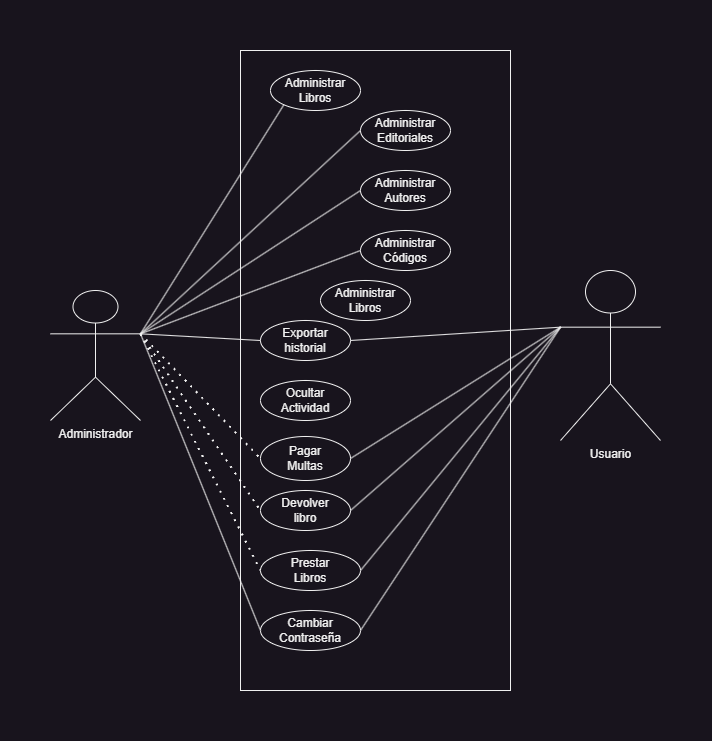

The diagram above was exported from draw.io. Its source (the exported page's mxGraphModel, read from the mxfile embedded in the PNG):
<mxGraphModel dx="1956" dy="2351" grid="1" gridSize="10" guides="1" tooltips="1" connect="1" arrows="1" fold="1" page="1" pageScale="1" pageWidth="827" pageHeight="1169" math="0" shadow="0">
  <root>
    <mxCell id="0" />
    <mxCell id="1" parent="0" />
    <mxCell id="g10_mfLRYtIOkj55ZRet-1" value="Administrador" style="shape=umlActor;verticalLabelPosition=bottom;verticalAlign=top;html=1;outlineConnect=0;" vertex="1" parent="1">
      <mxGeometry x="60" y="-780" width="90" height="130" as="geometry" />
    </mxCell>
    <mxCell id="g10_mfLRYtIOkj55ZRet-2" value="Usuario" style="shape=umlActor;verticalLabelPosition=bottom;verticalAlign=top;html=1;outlineConnect=0;" vertex="1" parent="1">
      <mxGeometry x="570" y="-800" width="100" height="170" as="geometry" />
    </mxCell>
    <mxCell id="g10_mfLRYtIOkj55ZRet-3" value="" style="whiteSpace=wrap;html=1;" vertex="1" parent="1">
      <mxGeometry x="250" y="-1020" width="270" height="640" as="geometry" />
    </mxCell>
    <mxCell id="g10_mfLRYtIOkj55ZRet-11" value="Administrar &lt;br&gt;Libros" style="ellipse;whiteSpace=wrap;html=1;" vertex="1" parent="1">
      <mxGeometry x="280" y="-1000" width="90" height="40" as="geometry" />
    </mxCell>
    <mxCell id="g10_mfLRYtIOkj55ZRet-18" value="Administrar &lt;br&gt;Autores" style="ellipse;whiteSpace=wrap;html=1;" vertex="1" parent="1">
      <mxGeometry x="370" y="-900" width="90" height="40" as="geometry" />
    </mxCell>
    <mxCell id="g10_mfLRYtIOkj55ZRet-19" value="Administrar &lt;br&gt;Editoriales" style="ellipse;whiteSpace=wrap;html=1;" vertex="1" parent="1">
      <mxGeometry x="370" y="-960" width="90" height="40" as="geometry" />
    </mxCell>
    <mxCell id="g10_mfLRYtIOkj55ZRet-20" value="Administrar &lt;br&gt;Códigos" style="ellipse;whiteSpace=wrap;html=1;" vertex="1" parent="1">
      <mxGeometry x="370" y="-840" width="90" height="40" as="geometry" />
    </mxCell>
    <mxCell id="g10_mfLRYtIOkj55ZRet-21" value="Administrar &lt;br&gt;Libros" style="ellipse;whiteSpace=wrap;html=1;" vertex="1" parent="1">
      <mxGeometry x="330" y="-790" width="90" height="40" as="geometry" />
    </mxCell>
    <mxCell id="g10_mfLRYtIOkj55ZRet-22" value="Devolver &lt;br&gt;libro" style="ellipse;whiteSpace=wrap;html=1;" vertex="1" parent="1">
      <mxGeometry x="270" y="-580" width="90" height="40" as="geometry" />
    </mxCell>
    <mxCell id="g10_mfLRYtIOkj55ZRet-23" value="Prestar&lt;br&gt;Libros" style="ellipse;whiteSpace=wrap;html=1;" vertex="1" parent="1">
      <mxGeometry x="270" y="-520" width="100" height="40" as="geometry" />
    </mxCell>
    <mxCell id="g10_mfLRYtIOkj55ZRet-24" value="Pagar &lt;br&gt;Multas" style="ellipse;whiteSpace=wrap;html=1;" vertex="1" parent="1">
      <mxGeometry x="270" y="-634" width="90" height="44" as="geometry" />
    </mxCell>
    <mxCell id="g10_mfLRYtIOkj55ZRet-25" value="Exportar &lt;br&gt;historial" style="ellipse;whiteSpace=wrap;html=1;" vertex="1" parent="1">
      <mxGeometry x="270" y="-750" width="90" height="40" as="geometry" />
    </mxCell>
    <mxCell id="g10_mfLRYtIOkj55ZRet-27" value="Ocultar&lt;br&gt;Actividad" style="ellipse;whiteSpace=wrap;html=1;" vertex="1" parent="1">
      <mxGeometry x="270" y="-690" width="90" height="40" as="geometry" />
    </mxCell>
    <mxCell id="g10_mfLRYtIOkj55ZRet-29" value="Cambiar Contraseña" style="ellipse;whiteSpace=wrap;html=1;" vertex="1" parent="1">
      <mxGeometry x="270" y="-460" width="100" height="40" as="geometry" />
    </mxCell>
    <mxCell id="g10_mfLRYtIOkj55ZRet-30" value="" style="endArrow=none;html=1;rounded=0;exitX=1;exitY=0.3333333333333333;exitDx=0;exitDy=0;exitPerimeter=0;entryX=0;entryY=1;entryDx=0;entryDy=0;" edge="1" parent="1" source="g10_mfLRYtIOkj55ZRet-1" target="g10_mfLRYtIOkj55ZRet-11">
      <mxGeometry width="50" height="50" relative="1" as="geometry">
        <mxPoint x="130" y="-840" as="sourcePoint" />
        <mxPoint x="180" y="-890" as="targetPoint" />
      </mxGeometry>
    </mxCell>
    <mxCell id="g10_mfLRYtIOkj55ZRet-31" value="" style="endArrow=none;html=1;rounded=0;exitX=1;exitY=0.3333333333333333;exitDx=0;exitDy=0;exitPerimeter=0;entryX=0;entryY=0.5;entryDx=0;entryDy=0;" edge="1" parent="1" source="g10_mfLRYtIOkj55ZRet-1" target="g10_mfLRYtIOkj55ZRet-19">
      <mxGeometry width="50" height="50" relative="1" as="geometry">
        <mxPoint x="160" y="-727" as="sourcePoint" />
        <mxPoint x="305" y="-947" as="targetPoint" />
      </mxGeometry>
    </mxCell>
    <mxCell id="g10_mfLRYtIOkj55ZRet-32" value="" style="endArrow=none;html=1;rounded=0;exitX=1;exitY=0.3333333333333333;exitDx=0;exitDy=0;exitPerimeter=0;entryX=0;entryY=0.5;entryDx=0;entryDy=0;" edge="1" parent="1" source="g10_mfLRYtIOkj55ZRet-1" target="g10_mfLRYtIOkj55ZRet-18">
      <mxGeometry width="50" height="50" relative="1" as="geometry">
        <mxPoint x="170" y="-717" as="sourcePoint" />
        <mxPoint x="315" y="-937" as="targetPoint" />
      </mxGeometry>
    </mxCell>
    <mxCell id="g10_mfLRYtIOkj55ZRet-33" value="" style="endArrow=none;html=1;rounded=0;exitX=1;exitY=0.3333333333333333;exitDx=0;exitDy=0;exitPerimeter=0;entryX=0;entryY=0.5;entryDx=0;entryDy=0;" edge="1" parent="1" source="g10_mfLRYtIOkj55ZRet-1" target="g10_mfLRYtIOkj55ZRet-20">
      <mxGeometry width="50" height="50" relative="1" as="geometry">
        <mxPoint x="180" y="-707" as="sourcePoint" />
        <mxPoint x="325" y="-927" as="targetPoint" />
      </mxGeometry>
    </mxCell>
    <mxCell id="g10_mfLRYtIOkj55ZRet-34" value="" style="endArrow=none;dashed=1;html=1;dashPattern=1 3;strokeWidth=2;rounded=0;exitX=1;exitY=0.3333333333333333;exitDx=0;exitDy=0;exitPerimeter=0;entryX=0;entryY=0.5;entryDx=0;entryDy=0;" edge="1" parent="1" source="g10_mfLRYtIOkj55ZRet-1" target="g10_mfLRYtIOkj55ZRet-24">
      <mxGeometry width="50" height="50" relative="1" as="geometry">
        <mxPoint x="170" y="-670" as="sourcePoint" />
        <mxPoint x="220" y="-720" as="targetPoint" />
      </mxGeometry>
    </mxCell>
    <mxCell id="g10_mfLRYtIOkj55ZRet-35" value="" style="endArrow=none;dashed=1;html=1;dashPattern=1 3;strokeWidth=2;rounded=0;exitX=1;exitY=0.3333333333333333;exitDx=0;exitDy=0;exitPerimeter=0;entryX=0;entryY=0.5;entryDx=0;entryDy=0;" edge="1" parent="1" source="g10_mfLRYtIOkj55ZRet-1" target="g10_mfLRYtIOkj55ZRet-22">
      <mxGeometry width="50" height="50" relative="1" as="geometry">
        <mxPoint x="160" y="-727" as="sourcePoint" />
        <mxPoint x="280" y="-599" as="targetPoint" />
      </mxGeometry>
    </mxCell>
    <mxCell id="g10_mfLRYtIOkj55ZRet-36" value="" style="endArrow=none;dashed=1;html=1;dashPattern=1 3;strokeWidth=2;rounded=0;exitX=1;exitY=0.3333333333333333;exitDx=0;exitDy=0;exitPerimeter=0;entryX=0;entryY=0.5;entryDx=0;entryDy=0;" edge="1" parent="1" source="g10_mfLRYtIOkj55ZRet-1" target="g10_mfLRYtIOkj55ZRet-23">
      <mxGeometry width="50" height="50" relative="1" as="geometry">
        <mxPoint x="170" y="-717" as="sourcePoint" />
        <mxPoint x="290" y="-589" as="targetPoint" />
      </mxGeometry>
    </mxCell>
    <mxCell id="g10_mfLRYtIOkj55ZRet-37" value="" style="endArrow=none;html=1;rounded=0;exitX=1;exitY=0.3333333333333333;exitDx=0;exitDy=0;exitPerimeter=0;entryX=0;entryY=0.5;entryDx=0;entryDy=0;" edge="1" parent="1" source="g10_mfLRYtIOkj55ZRet-1" target="g10_mfLRYtIOkj55ZRet-25">
      <mxGeometry width="50" height="50" relative="1" as="geometry">
        <mxPoint x="160" y="-690" as="sourcePoint" />
        <mxPoint x="210" y="-740" as="targetPoint" />
      </mxGeometry>
    </mxCell>
    <mxCell id="g10_mfLRYtIOkj55ZRet-38" value="" style="endArrow=none;html=1;rounded=0;exitX=1;exitY=0.3333333333333333;exitDx=0;exitDy=0;exitPerimeter=0;entryX=0;entryY=0.5;entryDx=0;entryDy=0;" edge="1" parent="1" source="g10_mfLRYtIOkj55ZRet-1" target="g10_mfLRYtIOkj55ZRet-29">
      <mxGeometry width="50" height="50" relative="1" as="geometry">
        <mxPoint x="160" y="-727" as="sourcePoint" />
        <mxPoint x="280" y="-720" as="targetPoint" />
      </mxGeometry>
    </mxCell>
    <mxCell id="g10_mfLRYtIOkj55ZRet-39" value="" style="endArrow=none;html=1;rounded=0;entryX=0;entryY=0.3333333333333333;entryDx=0;entryDy=0;entryPerimeter=0;exitX=1;exitY=0.5;exitDx=0;exitDy=0;" edge="1" parent="1" source="g10_mfLRYtIOkj55ZRet-25" target="g10_mfLRYtIOkj55ZRet-2">
      <mxGeometry width="50" height="50" relative="1" as="geometry">
        <mxPoint x="490" y="-670" as="sourcePoint" />
        <mxPoint x="540" y="-720" as="targetPoint" />
      </mxGeometry>
    </mxCell>
    <mxCell id="g10_mfLRYtIOkj55ZRet-40" value="" style="endArrow=none;html=1;rounded=0;entryX=0;entryY=0.3333333333333333;entryDx=0;entryDy=0;entryPerimeter=0;exitX=1;exitY=0.5;exitDx=0;exitDy=0;" edge="1" parent="1" source="g10_mfLRYtIOkj55ZRet-22" target="g10_mfLRYtIOkj55ZRet-2">
      <mxGeometry width="50" height="50" relative="1" as="geometry">
        <mxPoint x="370" y="-720" as="sourcePoint" />
        <mxPoint x="580" y="-733" as="targetPoint" />
      </mxGeometry>
    </mxCell>
    <mxCell id="g10_mfLRYtIOkj55ZRet-41" value="" style="endArrow=none;html=1;rounded=0;entryX=0;entryY=0.3333333333333333;entryDx=0;entryDy=0;entryPerimeter=0;exitX=1;exitY=0.5;exitDx=0;exitDy=0;" edge="1" parent="1" source="g10_mfLRYtIOkj55ZRet-24" target="g10_mfLRYtIOkj55ZRet-2">
      <mxGeometry width="50" height="50" relative="1" as="geometry">
        <mxPoint x="370" y="-720" as="sourcePoint" />
        <mxPoint x="580" y="-733" as="targetPoint" />
      </mxGeometry>
    </mxCell>
    <mxCell id="g10_mfLRYtIOkj55ZRet-42" value="" style="endArrow=none;html=1;rounded=0;entryX=0;entryY=0.3333333333333333;entryDx=0;entryDy=0;entryPerimeter=0;exitX=1;exitY=0.5;exitDx=0;exitDy=0;" edge="1" parent="1" source="g10_mfLRYtIOkj55ZRet-23" target="g10_mfLRYtIOkj55ZRet-2">
      <mxGeometry width="50" height="50" relative="1" as="geometry">
        <mxPoint x="380" y="-710" as="sourcePoint" />
        <mxPoint x="590" y="-723" as="targetPoint" />
      </mxGeometry>
    </mxCell>
    <mxCell id="g10_mfLRYtIOkj55ZRet-43" value="" style="endArrow=none;html=1;rounded=0;exitX=1;exitY=0.5;exitDx=0;exitDy=0;entryX=0;entryY=0.3333333333333333;entryDx=0;entryDy=0;entryPerimeter=0;" edge="1" parent="1" source="g10_mfLRYtIOkj55ZRet-29" target="g10_mfLRYtIOkj55ZRet-2">
      <mxGeometry width="50" height="50" relative="1" as="geometry">
        <mxPoint x="390" y="-700" as="sourcePoint" />
        <mxPoint x="600" y="-713" as="targetPoint" />
      </mxGeometry>
    </mxCell>
  </root>
</mxGraphModel>